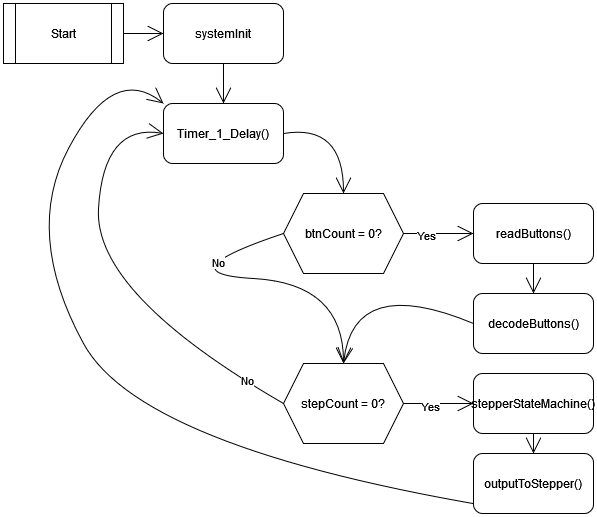

The diagram above was exported from draw.io. Its source (the exported page's mxGraphModel, read from the mxfile embedded in the PNG):
<mxGraphModel dx="1038" dy="536" grid="1" gridSize="10" guides="1" tooltips="1" connect="1" arrows="1" fold="1" page="1" pageScale="1" pageWidth="850" pageHeight="1100" math="0" shadow="0">
  <root>
    <mxCell id="0" />
    <mxCell id="1" parent="0" />
    <mxCell id="4Q-9_iKnYmjHySKPcz_y-3" style="edgeStyle=none;curved=1;rounded=0;orthogonalLoop=1;jettySize=auto;html=1;exitX=1;exitY=0.5;exitDx=0;exitDy=0;entryX=0;entryY=0.5;entryDx=0;entryDy=0;endArrow=open;startSize=14;endSize=14;sourcePerimeterSpacing=8;targetPerimeterSpacing=8;" edge="1" parent="1" source="4Q-9_iKnYmjHySKPcz_y-1" target="4Q-9_iKnYmjHySKPcz_y-2">
      <mxGeometry relative="1" as="geometry" />
    </mxCell>
    <mxCell id="4Q-9_iKnYmjHySKPcz_y-1" value="Start" style="shape=process;whiteSpace=wrap;html=1;backgroundOutline=1;hachureGap=4;pointerEvents=0;" vertex="1" parent="1">
      <mxGeometry x="40" y="20" width="120" height="60" as="geometry" />
    </mxCell>
    <mxCell id="4Q-9_iKnYmjHySKPcz_y-9" style="edgeStyle=none;curved=1;rounded=0;orthogonalLoop=1;jettySize=auto;html=1;exitX=0.5;exitY=1;exitDx=0;exitDy=0;entryX=0.5;entryY=0;entryDx=0;entryDy=0;endArrow=open;startSize=14;endSize=14;sourcePerimeterSpacing=8;targetPerimeterSpacing=8;" edge="1" parent="1" source="4Q-9_iKnYmjHySKPcz_y-2" target="4Q-9_iKnYmjHySKPcz_y-6">
      <mxGeometry relative="1" as="geometry" />
    </mxCell>
    <mxCell id="4Q-9_iKnYmjHySKPcz_y-2" value="systemInit" style="rounded=1;whiteSpace=wrap;html=1;hachureGap=4;pointerEvents=0;" vertex="1" parent="1">
      <mxGeometry x="200" y="20" width="120" height="60" as="geometry" />
    </mxCell>
    <mxCell id="4Q-9_iKnYmjHySKPcz_y-14" style="edgeStyle=none;curved=1;rounded=0;orthogonalLoop=1;jettySize=auto;html=1;exitX=0.5;exitY=1;exitDx=0;exitDy=0;entryX=0.5;entryY=0;entryDx=0;entryDy=0;endArrow=open;startSize=14;endSize=14;sourcePerimeterSpacing=8;targetPerimeterSpacing=8;" edge="1" parent="1" source="4Q-9_iKnYmjHySKPcz_y-4" target="4Q-9_iKnYmjHySKPcz_y-5">
      <mxGeometry relative="1" as="geometry" />
    </mxCell>
    <mxCell id="4Q-9_iKnYmjHySKPcz_y-4" value="readButtons()" style="rounded=1;whiteSpace=wrap;html=1;hachureGap=4;pointerEvents=0;" vertex="1" parent="1">
      <mxGeometry x="510" y="220" width="120" height="60" as="geometry" />
    </mxCell>
    <mxCell id="4Q-9_iKnYmjHySKPcz_y-18" style="edgeStyle=none;curved=1;rounded=0;orthogonalLoop=1;jettySize=auto;html=1;exitX=0;exitY=0.5;exitDx=0;exitDy=0;entryX=0.5;entryY=0;entryDx=0;entryDy=0;endArrow=open;startSize=14;endSize=14;sourcePerimeterSpacing=8;targetPerimeterSpacing=8;" edge="1" parent="1" source="4Q-9_iKnYmjHySKPcz_y-5" target="4Q-9_iKnYmjHySKPcz_y-15">
      <mxGeometry relative="1" as="geometry">
        <Array as="points">
          <mxPoint x="390" y="290" />
        </Array>
      </mxGeometry>
    </mxCell>
    <mxCell id="4Q-9_iKnYmjHySKPcz_y-5" value="decodeButtons()" style="rounded=1;whiteSpace=wrap;html=1;hachureGap=4;pointerEvents=0;" vertex="1" parent="1">
      <mxGeometry x="510" y="310" width="120" height="60" as="geometry" />
    </mxCell>
    <mxCell id="4Q-9_iKnYmjHySKPcz_y-11" style="edgeStyle=none;curved=1;rounded=0;orthogonalLoop=1;jettySize=auto;html=1;exitX=1;exitY=0.5;exitDx=0;exitDy=0;entryX=0.5;entryY=0;entryDx=0;entryDy=0;endArrow=open;startSize=14;endSize=14;sourcePerimeterSpacing=8;targetPerimeterSpacing=8;" edge="1" parent="1" source="4Q-9_iKnYmjHySKPcz_y-6" target="4Q-9_iKnYmjHySKPcz_y-10">
      <mxGeometry relative="1" as="geometry">
        <Array as="points">
          <mxPoint x="380" y="140" />
        </Array>
      </mxGeometry>
    </mxCell>
    <mxCell id="4Q-9_iKnYmjHySKPcz_y-6" value="Timer_1_Delay()" style="rounded=1;whiteSpace=wrap;html=1;hachureGap=4;pointerEvents=0;" vertex="1" parent="1">
      <mxGeometry x="200" y="120" width="120" height="60" as="geometry" />
    </mxCell>
    <mxCell id="4Q-9_iKnYmjHySKPcz_y-21" style="edgeStyle=none;curved=1;rounded=0;orthogonalLoop=1;jettySize=auto;html=1;exitX=0.5;exitY=1;exitDx=0;exitDy=0;entryX=0.5;entryY=0;entryDx=0;entryDy=0;endArrow=open;startSize=14;endSize=14;sourcePerimeterSpacing=8;targetPerimeterSpacing=8;" edge="1" parent="1" source="4Q-9_iKnYmjHySKPcz_y-7" target="4Q-9_iKnYmjHySKPcz_y-8">
      <mxGeometry relative="1" as="geometry" />
    </mxCell>
    <mxCell id="4Q-9_iKnYmjHySKPcz_y-7" value="stepperStateMachine()" style="rounded=1;whiteSpace=wrap;html=1;hachureGap=4;pointerEvents=0;" vertex="1" parent="1">
      <mxGeometry x="510" y="390" width="120" height="60" as="geometry" />
    </mxCell>
    <mxCell id="4Q-9_iKnYmjHySKPcz_y-24" style="edgeStyle=none;curved=1;rounded=0;orthogonalLoop=1;jettySize=auto;html=1;exitX=0.5;exitY=1;exitDx=0;exitDy=0;entryX=0;entryY=0;entryDx=0;entryDy=0;endArrow=open;startSize=14;endSize=14;sourcePerimeterSpacing=8;targetPerimeterSpacing=8;" edge="1" parent="1" source="4Q-9_iKnYmjHySKPcz_y-8" target="4Q-9_iKnYmjHySKPcz_y-6">
      <mxGeometry relative="1" as="geometry">
        <Array as="points">
          <mxPoint x="180" y="470" />
          <mxPoint x="60" y="250" />
          <mxPoint x="150" y="80" />
        </Array>
      </mxGeometry>
    </mxCell>
    <mxCell id="4Q-9_iKnYmjHySKPcz_y-8" value="outputToStepper()" style="rounded=1;whiteSpace=wrap;html=1;hachureGap=4;pointerEvents=0;" vertex="1" parent="1">
      <mxGeometry x="510" y="470" width="120" height="60" as="geometry" />
    </mxCell>
    <mxCell id="4Q-9_iKnYmjHySKPcz_y-12" style="edgeStyle=none;curved=1;rounded=0;orthogonalLoop=1;jettySize=auto;html=1;exitX=1;exitY=0.5;exitDx=0;exitDy=0;entryX=0;entryY=0.5;entryDx=0;entryDy=0;endArrow=open;startSize=14;endSize=14;sourcePerimeterSpacing=8;targetPerimeterSpacing=8;" edge="1" parent="1" source="4Q-9_iKnYmjHySKPcz_y-10" target="4Q-9_iKnYmjHySKPcz_y-4">
      <mxGeometry relative="1" as="geometry" />
    </mxCell>
    <mxCell id="4Q-9_iKnYmjHySKPcz_y-13" value="Yes" style="edgeLabel;html=1;align=center;verticalAlign=middle;resizable=0;points=[];" vertex="1" connectable="0" parent="4Q-9_iKnYmjHySKPcz_y-12">
      <mxGeometry x="-0.3714" y="-1" relative="1" as="geometry">
        <mxPoint as="offset" />
      </mxGeometry>
    </mxCell>
    <mxCell id="4Q-9_iKnYmjHySKPcz_y-16" style="edgeStyle=none;curved=1;rounded=0;orthogonalLoop=1;jettySize=auto;html=1;exitX=0;exitY=0.5;exitDx=0;exitDy=0;entryX=0.5;entryY=0;entryDx=0;entryDy=0;endArrow=open;startSize=14;endSize=14;sourcePerimeterSpacing=8;targetPerimeterSpacing=8;" edge="1" parent="1" source="4Q-9_iKnYmjHySKPcz_y-10" target="4Q-9_iKnYmjHySKPcz_y-15">
      <mxGeometry relative="1" as="geometry">
        <Array as="points">
          <mxPoint x="200" y="290" />
          <mxPoint x="380" y="300" />
        </Array>
      </mxGeometry>
    </mxCell>
    <mxCell id="4Q-9_iKnYmjHySKPcz_y-17" value="No" style="edgeLabel;html=1;align=center;verticalAlign=middle;resizable=0;points=[];" vertex="1" connectable="0" parent="4Q-9_iKnYmjHySKPcz_y-16">
      <mxGeometry x="-0.6375" y="7" relative="1" as="geometry">
        <mxPoint x="-1" as="offset" />
      </mxGeometry>
    </mxCell>
    <mxCell id="4Q-9_iKnYmjHySKPcz_y-10" value="btnCount = 0?" style="shape=hexagon;perimeter=hexagonPerimeter2;whiteSpace=wrap;html=1;fixedSize=1;hachureGap=4;pointerEvents=0;" vertex="1" parent="1">
      <mxGeometry x="320" y="210" width="120" height="80" as="geometry" />
    </mxCell>
    <mxCell id="4Q-9_iKnYmjHySKPcz_y-19" style="edgeStyle=none;curved=1;rounded=0;orthogonalLoop=1;jettySize=auto;html=1;exitX=1;exitY=0.5;exitDx=0;exitDy=0;entryX=0;entryY=0.5;entryDx=0;entryDy=0;endArrow=open;startSize=14;endSize=14;sourcePerimeterSpacing=8;targetPerimeterSpacing=8;" edge="1" parent="1" source="4Q-9_iKnYmjHySKPcz_y-15" target="4Q-9_iKnYmjHySKPcz_y-7">
      <mxGeometry relative="1" as="geometry" />
    </mxCell>
    <mxCell id="4Q-9_iKnYmjHySKPcz_y-20" value="Yes" style="edgeLabel;html=1;align=center;verticalAlign=middle;resizable=0;points=[];" vertex="1" connectable="0" parent="4Q-9_iKnYmjHySKPcz_y-19">
      <mxGeometry x="-0.2571" y="-2" relative="1" as="geometry">
        <mxPoint as="offset" />
      </mxGeometry>
    </mxCell>
    <mxCell id="4Q-9_iKnYmjHySKPcz_y-22" style="edgeStyle=none;curved=1;rounded=0;orthogonalLoop=1;jettySize=auto;html=1;exitX=0;exitY=0.5;exitDx=0;exitDy=0;entryX=0;entryY=0.5;entryDx=0;entryDy=0;endArrow=open;startSize=14;endSize=14;sourcePerimeterSpacing=8;targetPerimeterSpacing=8;" edge="1" parent="1" source="4Q-9_iKnYmjHySKPcz_y-15" target="4Q-9_iKnYmjHySKPcz_y-6">
      <mxGeometry relative="1" as="geometry">
        <Array as="points">
          <mxPoint x="130" y="310" />
          <mxPoint x="140" y="140" />
        </Array>
      </mxGeometry>
    </mxCell>
    <mxCell id="4Q-9_iKnYmjHySKPcz_y-23" value="No" style="edgeLabel;html=1;align=center;verticalAlign=middle;resizable=0;points=[];" vertex="1" connectable="0" parent="4Q-9_iKnYmjHySKPcz_y-22">
      <mxGeometry x="-0.8093" y="-2" relative="1" as="geometry">
        <mxPoint as="offset" />
      </mxGeometry>
    </mxCell>
    <mxCell id="4Q-9_iKnYmjHySKPcz_y-15" value="stepCount = 0?" style="shape=hexagon;perimeter=hexagonPerimeter2;whiteSpace=wrap;html=1;fixedSize=1;hachureGap=4;pointerEvents=0;" vertex="1" parent="1">
      <mxGeometry x="320" y="380" width="120" height="80" as="geometry" />
    </mxCell>
  </root>
</mxGraphModel>